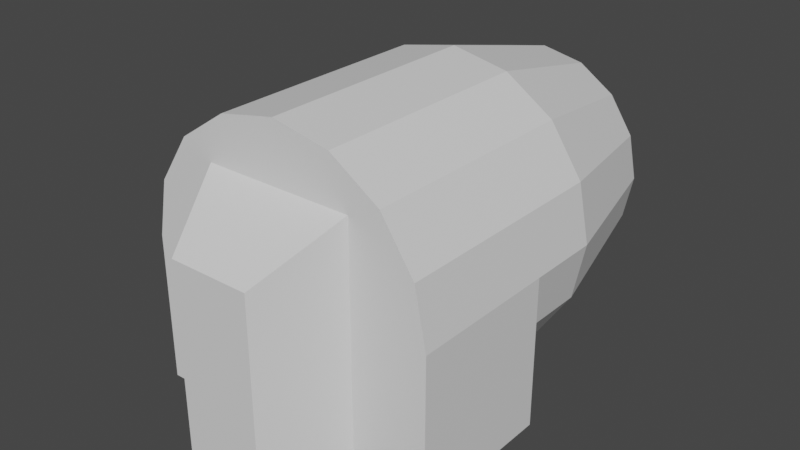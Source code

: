 # Source: engine.blend  (saved by Blender 3.3.6; exported with 4.5.12 LTS)
import bpy
from mathutils import Matrix  # noqa: F401  (used for matrix-valued properties, if any)

bpy.ops.wm.read_factory_settings(use_empty=True)
scene = bpy.context.scene
scene.name = 'Scene'

# ---- materials (node trees are filled in below, after node groups)
mat_engine = bpy.data.materials.new('engine')

# ---- material node trees
mat_engine.use_nodes = True; mat_engine.node_tree.nodes.clear()
_N = mat_engine.node_tree.nodes; _L = mat_engine.node_tree.links
n0 = _N.new('ShaderNodeBsdfPrincipled'); n0.name = 'Principled BSDF'; n0.location = (10, 300)
n0.distribution = 'GGX'
n0.subsurface_method = 'RANDOM_WALK_SKIN'
n0.inputs[3].default_value = 1.45
n0.inputs[27].default_value = (0.0, 0.0, 0.0, 1.0)
n0.inputs[28].default_value = 1.0
n1 = _N.new('ShaderNodeOutputMaterial'); n1.name = 'Material Output'; n1.location = (300, 300)
_L.new(n0.outputs[0], n1.inputs[0])
n1.is_active_output = True

# ---- world
world_world = bpy.data.worlds.new('World'); scene.world = world_world
world_world.use_nodes = True; world_world.node_tree.nodes.clear()
_N = world_world.node_tree.nodes; _L = world_world.node_tree.links
n0 = _N.new('ShaderNodeOutputWorld'); n0.name = 'World Output'; n0.location = (300, 300)
n1 = _N.new('ShaderNodeBackground'); n1.name = 'Background'; n1.location = (10, 300)
n1.inputs[0].default_value = (0.05088, 0.05088, 0.05088, 1.0)
_L.new(n1.outputs[0], n0.inputs[0])
n0.is_active_output = True
world_world.color = (0.05088, 0.05088, 0.05088)
world_world.use_sun_shadow = False
world_world.sun_shadow_jitter_overblur = 0.0

# ---- meshes
me_plane = bpy.data.meshes.new('Plane')
me_plane.from_pydata([(-0.5, 0.25, -5.96e-08), (-0.4619, 0.25, -5.96e-08), (-0.3536, 0.25, -5.96e-08), (-0.1913, 0.25, -5.96e-08), (-0.5, -0.25, 0.5), (-0.4619, -0.25, 0.6913), (-0.3536, -0.25, 0.8536), (-0.1913, -0.25, 0.9619), (4.441e-16, -0.25, 1.0), (0.1913, -0.25, 0.9619), (0.3536, -0.25, 0.8536), (0.4619, -0.25, 0.6913), (0.5, -0.25, 0.5), (-0.135, -0.5, 0.6539), (0.5, -0.25, -5.96e-08), (-0.5, -0.25, -5.96e-08), (4.441e-16, 0.25, 0.0), (-0.1913, 0.25, 0.03806), (-0.3536, 0.25, 0.1464), (-0.4619, 0.25, 0.3087), (-0.5, 0.25, 0.5), (-0.4619, 0.25, 0.6913), (-0.3536, 0.25, 0.8536), (-0.1913, 0.25, 0.9619), (4.441e-16, 0.25, 1.0), (0.1913, 0.25, 0.9619), (0.3536, 0.25, 0.8536), (0.4619, 0.25, 0.6913), (0.5, 0.25, 0.5), (0.4619, 0.25, 0.3087), (0.3536, 0.25, 0.1464), (0.1913, 0.25, 0.03806), (0.5, 0.25, -5.96e-08), (0.4619, 0.25, -5.96e-08), (0.3536, 0.25, -5.96e-08), (0.1913, 0.25, -5.96e-08), (0.135, -0.5, 0.6539), (0.2499, -0.25, -5.96e-08), (-0.2499, -0.25, -5.96e-08), (-0.2499, -0.25, 0.8054), (0.2499, -0.25, 0.8054), (0.135, -0.5, 0.0), (-0.135, -0.5, 0.0), (4.441e-16, 0.5, 0.0), (-0.1913, 0.5, 0.03806), (-0.3536, 0.5, 0.1464), (-0.4619, 0.5, 0.3087), (-0.5, 0.5, 0.5), (-0.4619, 0.5, 0.6913), (-0.3536, 0.5, 0.8536), (-0.1913, 0.5, 0.9619), (4.441e-16, 0.5, 1.0), (0.1913, 0.5, 0.9619), (0.3536, 0.5, 0.8536), (0.4619, 0.5, 0.6913), (0.5, 0.5, 0.5), (0.4619, 0.5, 0.3087), (0.3536, 0.5, 0.1464), (0.1913, 0.5, 0.03806), (-1.397e-09, 1.0, 0.125), (-0.1435, 1.0, 0.1535), (-0.2652, 1.0, 0.2348), (-0.3465, 1.0, 0.3565), (-0.375, 1.0, 0.5), (-0.3465, 1.0, 0.6435), (-0.2652, 1.0, 0.7652), (-0.1435, 1.0, 0.8465), (-1.397e-09, 1.0, 0.875), (0.1435, 1.0, 0.8465), (0.2652, 1.0, 0.7652), (0.3465, 1.0, 0.6435), (0.375, 1.0, 0.5), (0.3465, 1.0, 0.3565), (0.2652, 1.0, 0.2348), (0.1435, 1.0, 0.1535), (1.088e-09, 1.0, 0.2303), (-0.1032, 1.0, 0.2509), (-0.1907, 1.0, 0.3093), (-0.2491, 1.0, 0.3968), (-0.2697, 1.0, 0.5), (-0.2491, 1.0, 0.6032), (-0.1907, 1.0, 0.6907), (-0.1032, 1.0, 0.7491), (1.088e-09, 1.0, 0.7697), (0.1032, 1.0, 0.7491), (0.1907, 1.0, 0.6907), (0.2491, 1.0, 0.6032), (0.2697, 1.0, 0.5), (0.2491, 1.0, 0.3968), (0.1907, 1.0, 0.3093), (0.1032, 1.0, 0.2509), (1.088e-09, 0.3307, 0.2303), (-0.1032, 0.3307, 0.2509), (-0.1907, 0.3307, 0.3093), (-0.2491, 0.3307, 0.3968), (-0.2697, 0.3307, 0.5), (-0.2491, 0.3307, 0.6032), (-0.1907, 0.3307, 0.6907), (-0.1032, 0.3307, 0.7491), (1.088e-09, 0.3307, 0.7697), (0.1032, 0.3307, 0.7491), (0.1907, 0.3307, 0.6907), (0.2491, 0.3307, 0.6032), (0.2697, 0.3307, 0.5), (0.2491, 0.3307, 0.3968), (0.1907, 0.3307, 0.3093), (0.1032, 0.3307, 0.2509), (0.0, 0.3307, 0.5)], [], [(11, 27, 26, 10), (30, 29, 33, 34), (12, 28, 27, 11), (5, 21, 20, 4), (4, 20, 0, 15), (6, 22, 21, 5), (19, 18, 2, 1), (7, 23, 22, 6), (29, 28, 32, 33), (8, 24, 23, 7), (31, 30, 34, 35), (35, 16, 31), (9, 25, 24, 8), (20, 19, 1, 0), (10, 26, 25, 9), (28, 12, 14, 32), (18, 17, 3, 2), (17, 16, 3), (40, 37, 14, 12), (4, 15, 38, 39), (13, 42, 41, 36), (11, 10, 40, 12), (4, 39, 6, 5), (6, 39, 8, 7), (8, 40, 10, 9), (39, 40, 8), (13, 36, 40, 39), (41, 42, 38, 37), (42, 13, 39, 38), (36, 41, 37, 40), (21, 22, 49, 48), (29, 30, 57, 56), (22, 23, 50, 49), (30, 31, 58, 57), (23, 24, 51, 50), (16, 17, 44, 43), (31, 16, 43, 58), (24, 25, 52, 51), (17, 18, 45, 44), (25, 26, 53, 52), (18, 19, 46, 45), (26, 27, 54, 53), (19, 20, 47, 46), (27, 28, 55, 54), (20, 21, 48, 47), (28, 29, 56, 55), (46, 47, 63, 62), (54, 55, 71, 70), (47, 48, 64, 63), (55, 56, 72, 71), (48, 49, 65, 64), (56, 57, 73, 72), (49, 50, 66, 65), (57, 58, 74, 73), (50, 51, 67, 66), (43, 44, 60, 59), (58, 43, 59, 74), (51, 52, 68, 67), (44, 45, 61, 60), (52, 53, 69, 68), (45, 46, 62, 61), (53, 54, 70, 69), (67, 68, 84, 83), (60, 61, 77, 76), (68, 69, 85, 84), (61, 62, 78, 77), (69, 70, 86, 85), (62, 63, 79, 78), (70, 71, 87, 86), (63, 64, 80, 79), (71, 72, 88, 87), (64, 65, 81, 80), (72, 73, 89, 88), (65, 66, 82, 81), (73, 74, 90, 89), (66, 67, 83, 82), (59, 60, 76, 75), (74, 59, 75, 90), (88, 89, 105, 104), (81, 82, 98, 97), (89, 90, 106, 105), (82, 83, 99, 98), (75, 76, 92, 91), (90, 75, 91, 106), (83, 84, 100, 99), (76, 77, 93, 92), (84, 85, 101, 100), (77, 78, 94, 93), (85, 86, 102, 101), (78, 79, 95, 94), (86, 87, 103, 102), (79, 80, 96, 95), (87, 88, 104, 103), (80, 81, 97, 96), (94, 95, 107), (102, 103, 107), (95, 96, 107), (103, 104, 107), (96, 97, 107), (104, 105, 107), (97, 98, 107), (105, 106, 107), (98, 99, 107), (91, 92, 107), (106, 91, 107), (99, 100, 107), (92, 93, 107), (100, 101, 107), (93, 94, 107), (101, 102, 107)])
_uv = me_plane.uv_layers.new(name='UVMap')
_uv.uv.foreach_set('vector', [0.2542, 0.4589, 0.2542, 0.2754, 0.3158, 0.2754, 0.3158, 0.459, 0.6678, 0.5127, 0.6618, 0.4729, 0.6731, 0.4729, 0.6731, 0.5127, 0.1833, 0.4589, 0.1833, 0.2754, 0.2542, 0.2754, 0.2542, 0.4589, 0.6308, 1.632e-05, 0.6308, 0.1836, 0.5599, 0.1836, 0.5599, 1.733e-05, 0.5599, 1.733e-05, 0.5599, 0.1836, 0.3766, 0.1836, 0.3766, 1.635e-05, 0.6924, 1.267e-05, 0.6924, 0.1836, 0.6308, 0.1836, 0.6308, 1.632e-05, 0.6618, 0.8122, 0.6678, 0.7724, 0.6731, 0.7724, 0.6731, 0.8122, 0.7354, 6.944e-06, 0.7354, 0.1836, 0.6924, 0.1836, 0.6924, 1.267e-05, 0.6618, 0.4729, 0.6549, 0.459, 0.6731, 0.459, 0.6731, 0.4729, 0.7531, 0.0, 0.7531, 0.1836, 0.7354, 0.1836, 0.7354, 6.944e-06, 0.6717, 0.5723, 0.6678, 0.5127, 0.6731, 0.5127, 0.6731, 0.5723, 0.6731, 0.5723, 0.6731, 0.6425, 0.6717, 0.5723, 0.3588, 0.459, 0.3588, 0.2754, 0.3766, 0.2754, 0.3766, 0.459, 0.6549, 0.8261, 0.6618, 0.8122, 0.6731, 0.8122, 0.6731, 0.8261, 0.3158, 0.459, 0.3158, 0.2754, 0.3588, 0.2754, 0.3588, 0.459, 0.1833, 0.2754, 0.1833, 0.4589, 0.0, 0.4589, 0.0, 0.2754, 0.6678, 0.7724, 0.6717, 0.7128, 0.6731, 0.7128, 0.6731, 0.7724, 0.6717, 0.7128, 0.6731, 0.6425, 0.6731, 0.7128, 0.09183, 0.5304, 0.09183, 0.8261, 0.0, 0.8261, 0.0, 0.6425, 0.3672, 0.6425, 0.3672, 0.8261, 0.2753, 0.8261, 0.2753, 0.5304, 0.2331, 0.586, 0.2331, 0.8261, 0.134, 0.8261, 0.134, 0.586, 0.01397, 0.5723, 0.05377, 0.5127, 0.09183, 0.5304, 0.0, 0.6425, 0.3672, 0.6425, 0.2753, 0.5304, 0.3134, 0.5127, 0.3532, 0.5723, 0.3134, 0.5127, 0.2753, 0.5304, 0.1836, 0.459, 0.2538, 0.4729, 0.1836, 0.459, 0.09183, 0.5304, 0.05377, 0.5127, 0.1133, 0.4729, 0.2753, 0.5304, 0.09183, 0.5304, 0.1836, 0.459, 0.2331, 0.586, 0.134, 0.586, 0.09183, 0.5304, 0.2753, 0.5304, 0.7531, 0.3871, 0.7531, 0.2879, 0.8445, 0.2457, 0.8445, 0.4293, 0.6731, 0.9977, 0.6731, 0.758, 0.7649, 0.7047, 0.7649, 1.0, 0.8457, 0.701, 0.8457, 0.4612, 0.9375, 0.459, 0.9375, 0.7543, 0.6308, 0.1836, 0.6924, 0.1836, 0.6924, 0.2754, 0.6308, 0.2754, 0.1139, 0.2754, 0.0566, 0.2754, 0.0566, 0.1836, 0.1139, 0.1836, 0.6924, 0.1836, 0.7354, 0.1836, 0.7354, 0.2754, 0.6924, 0.2754, 0.6678, 0.5127, 0.6717, 0.5723, 0.5804, 0.5723, 0.5764, 0.5127, 0.7354, 0.1836, 0.7531, 0.1836, 0.7531, 0.2754, 0.7354, 0.2754, 0.6731, 0.6425, 0.6717, 0.7128, 0.5804, 0.7128, 0.5818, 0.6425, 0.6717, 0.5723, 0.6731, 0.6425, 0.5818, 0.6425, 0.5804, 0.5723, 0.3766, 0.2754, 0.3588, 0.2754, 0.3588, 0.1836, 0.3766, 0.1836, 0.6717, 0.7128, 0.6678, 0.7724, 0.5764, 0.7724, 0.5804, 0.7128, 0.3588, 0.2754, 0.3158, 0.2754, 0.3158, 0.1836, 0.3588, 0.1836, 0.4332, 0.1836, 0.4905, 0.1836, 0.4905, 0.2754, 0.4332, 0.2754, 0.3158, 0.2754, 0.2542, 0.2754, 0.2542, 0.1836, 0.3158, 0.1836, 0.4905, 0.1836, 0.5599, 0.1836, 0.5599, 0.2754, 0.4905, 0.2754, 0.2542, 0.2754, 0.1833, 0.2754, 0.1833, 0.1836, 0.2542, 0.1836, 0.5599, 0.1836, 0.6308, 0.1836, 0.6308, 0.2754, 0.5599, 0.2754, 0.1833, 0.2754, 0.1139, 0.2754, 0.1139, 0.1836, 0.1833, 0.1836, 0.4905, 0.2754, 0.5599, 0.2754, 0.5624, 0.459, 0.5103, 0.459, 0.2542, 0.1836, 0.1833, 0.1836, 0.1858, 0.0, 0.239, 7.153e-07, 0.5599, 0.2754, 0.6308, 0.2754, 0.6155, 0.459, 0.5624, 0.459, 0.1833, 0.1836, 0.1139, 0.1836, 0.1338, 1.311e-06, 0.1858, 0.0, 0.6308, 0.2754, 0.6924, 0.2754, 0.6618, 0.459, 0.6155, 0.459, 0.1139, 0.1836, 0.0566, 0.1836, 0.09076, 4.53e-06, 0.1338, 1.311e-06, 0.6924, 0.2754, 0.7354, 0.2754, 0.694, 0.459, 0.6618, 0.459, 0.5764, 0.5127, 0.5804, 0.5723, 0.3935, 0.5899, 0.3905, 0.5452, 0.7354, 0.2754, 0.7531, 0.2754, 0.7073, 0.459, 0.694, 0.459, 0.5818, 0.6425, 0.5804, 0.7128, 0.3935, 0.6952, 0.3945, 0.6425, 0.5804, 0.5723, 0.5818, 0.6425, 0.3945, 0.6425, 0.3935, 0.5899, 0.3766, 0.1836, 0.3588, 0.1836, 0.3174, 7.749e-06, 0.3307, 1.299e-05, 0.5804, 0.7128, 0.5764, 0.7724, 0.3905, 0.7399, 0.3935, 0.6952, 0.3588, 0.1836, 0.3158, 0.1836, 0.2852, 3.457e-06, 0.3174, 7.749e-06, 0.4332, 0.2754, 0.4905, 0.2754, 0.5103, 0.459, 0.4673, 0.459, 0.3158, 0.1836, 0.2542, 0.1836, 0.239, 7.153e-07, 0.2852, 3.457e-06, 0.3672, 0.6425, 0.3682, 0.5899, 0.3718, 0.6047, 0.371, 0.6425, 0.3935, 0.6952, 0.3905, 0.7399, 0.3878, 0.7126, 0.39, 0.6804, 0.3682, 0.5899, 0.3712, 0.5452, 0.3739, 0.5725, 0.3718, 0.6047, 0.3905, 0.7399, 0.3861, 0.7698, 0.3846, 0.734, 0.3878, 0.7126, 0.3712, 0.5452, 0.3756, 0.5153, 0.3771, 0.5511, 0.3739, 0.5725, 0.3861, 0.7698, 0.3809, 0.7802, 0.3809, 0.7416, 0.3846, 0.734, 0.3756, 0.5153, 0.3809, 0.5049, 0.3809, 0.5435, 0.3771, 0.5511, 0.3809, 0.7802, 0.3756, 0.7698, 0.3771, 0.734, 0.3809, 0.7416, 0.3809, 0.5049, 0.3861, 0.5153, 0.3846, 0.5511, 0.3809, 0.5435, 0.3756, 0.7698, 0.3712, 0.7399, 0.3739, 0.7126, 0.3771, 0.734, 0.3861, 0.5153, 0.3905, 0.5452, 0.3878, 0.5725, 0.3846, 0.5511, 0.3712, 0.7399, 0.3682, 0.6952, 0.3718, 0.6804, 0.3739, 0.7126, 0.3905, 0.5452, 0.3935, 0.5899, 0.39, 0.6047, 0.3878, 0.5725, 0.3682, 0.6952, 0.3672, 0.6425, 0.371, 0.6425, 0.3718, 0.6804, 0.3945, 0.6425, 0.3935, 0.6952, 0.39, 0.6804, 0.3907, 0.6425, 0.3935, 0.5899, 0.3945, 0.6425, 0.3907, 0.6425, 0.39, 0.6047, 0.8191, 0.2457, 0.7859, 0.2457, 0.7859, 2.503e-06, 0.8191, 5.364e-07, 0.3739, 0.7126, 0.3718, 0.6804, 0.6163, 0.6804, 0.6184, 0.7126, 0.7859, 0.2457, 0.7627, 0.2457, 0.7627, 5.603e-06, 0.7859, 2.503e-06, 0.3718, 0.6804, 0.371, 0.6425, 0.6155, 0.6425, 0.6163, 0.6804, 0.6731, 0.459, 0.6827, 0.459, 0.6827, 0.7047, 0.6731, 0.7047, 0.7627, 0.2457, 0.7531, 0.2457, 0.7531, 9.358e-06, 0.7627, 5.603e-06, 0.371, 0.6425, 0.3718, 0.6047, 0.6163, 0.6047, 0.6155, 0.6425, 0.6827, 0.459, 0.7059, 0.459, 0.7059, 0.7047, 0.6827, 0.7047, 0.3718, 0.6047, 0.3739, 0.5725, 0.6184, 0.5725, 0.6163, 0.6047, 0.7059, 0.459, 0.7391, 0.459, 0.7391, 0.7047, 0.7059, 0.7047, 0.9257, 0.2457, 0.8948, 0.2457, 0.8948, 9.537e-07, 0.9257, 3.248e-06, 0.7391, 0.459, 0.7773, 0.459, 0.7773, 0.7047, 0.7391, 0.7047, 0.8948, 0.2457, 0.8574, 0.2457, 0.8574, 0.0, 0.8948, 9.537e-07, 0.7773, 0.459, 0.8148, 0.459, 0.8148, 0.7047, 0.7773, 0.7047, 0.8574, 0.2457, 0.8191, 0.2457, 0.8191, 5.364e-07, 0.8574, 0.0, 0.8148, 0.459, 0.8457, 0.459, 0.8457, 0.7047, 0.8148, 0.7047, 0.6291, 0.734, 0.6254, 0.7416, 0.6254, 0.6425, 0.6216, 0.5511, 0.6254, 0.5435, 0.6254, 0.6425, 0.6254, 0.7416, 0.6216, 0.734, 0.6254, 0.6425, 0.6254, 0.5435, 0.6291, 0.5511, 0.6254, 0.6425, 0.6216, 0.734, 0.6184, 0.7126, 0.6254, 0.6425, 0.6291, 0.5511, 0.6323, 0.5725, 0.6254, 0.6425, 0.6184, 0.7126, 0.6163, 0.6804, 0.6254, 0.6425, 0.6323, 0.5725, 0.6345, 0.6047, 0.6254, 0.6425, 0.6163, 0.6804, 0.6155, 0.6425, 0.6254, 0.6425, 0.6352, 0.6425, 0.6345, 0.6804, 0.6254, 0.6425, 0.6345, 0.6047, 0.6352, 0.6425, 0.6254, 0.6425, 0.6155, 0.6425, 0.6163, 0.6047, 0.6254, 0.6425, 0.6345, 0.6804, 0.6323, 0.7126, 0.6254, 0.6425, 0.6163, 0.6047, 0.6184, 0.5725, 0.6254, 0.6425, 0.6323, 0.7126, 0.6291, 0.734, 0.6254, 0.6425, 0.6184, 0.5725, 0.6216, 0.5511, 0.6254, 0.6425])
me_plane.materials.append(mat_engine)
me_plane.update()

# ---- objects
ob_plane = bpy.data.objects.new('Plane', me_plane)

# ---- transforms, parenting, visibility, modifiers, constraints
ob_plane.location = (0.0, 0.0, 0.0)

# ---- collection membership
scene.collection.objects.link(ob_plane)

# ---- scene / render settings (as saved in the file)
scene.frame_start = 1; scene.frame_end = 250; scene.frame_set(1)
scene.render.engine = 'CYCLES'
scene.render.image_settings.color_mode = 'RGB'
scene.cycles.sampling_pattern = 'TABULATED_SOBOL'
scene.cycles.use_light_tree = False
scene.cycles.debug_use_hair_bvh = False
scene.cycles.use_auto_tile = False
scene.view_settings.view_transform = 'Filmic'
bpy.context.view_layer.update()

# ---- added for rendering (the .blend has no active camera and no usable light): camera, sun
cam_auto = bpy.data.cameras.new('AutoCamera')
cam_auto.lens = 50.0
cam_auto.sensor_width = 36.0
cam_auto.clip_end = 1000.0
ob_auto_camera = bpy.data.objects.new('AutoCamera', cam_auto)
scene.collection.objects.link(ob_auto_camera)
ob_auto_camera.location = (1.9074, -2.03888, 2.02592)
ob_auto_camera.rotation_euler = (1.09748, -7.21219e-08, 0.694738)
scene.camera = ob_auto_camera
light_auto_sun = bpy.data.lights.new('AutoSun', 'SUN')
light_auto_sun.energy = 3.0
light_auto_sun.angle = 0.0523599
ob_auto_sun = bpy.data.objects.new('AutoSun', light_auto_sun)
scene.collection.objects.link(ob_auto_sun)
ob_auto_sun.rotation_euler = (0.872665, 0.174533, 0.523599)
bpy.context.view_layer.update()

